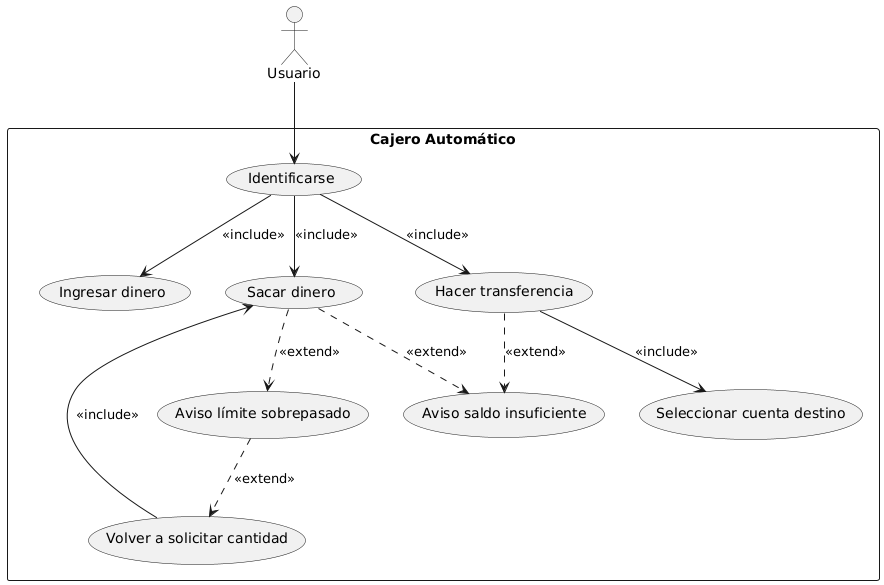

The diagram above was rendered by PlantUML. Its source (embedded in the PNG):
@startuml
actor Usuario

rectangle "Cajero Automático" {
    Usuario --> (Identificarse)

    (Identificarse) --> (Ingresar dinero) : <<include>>
    (Identificarse) --> (Sacar dinero) : <<include>>
    (Identificarse) --> (Hacer transferencia) : <<include>>

    (Sacar dinero) ..> (Aviso saldo insuficiente) : <<extend>>
    (Sacar dinero) ..> (Aviso límite sobrepasado) : <<extend>>

    (Aviso límite sobrepasado) ..> (Volver a solicitar cantidad) : <<extend>>
    (Volver a solicitar cantidad) --> (Sacar dinero) : <<include>>

    (Hacer transferencia) --> (Seleccionar cuenta destino) : <<include>>
    (Hacer transferencia) ..> (Aviso saldo insuficiente) : <<extend>>
}
@enduml